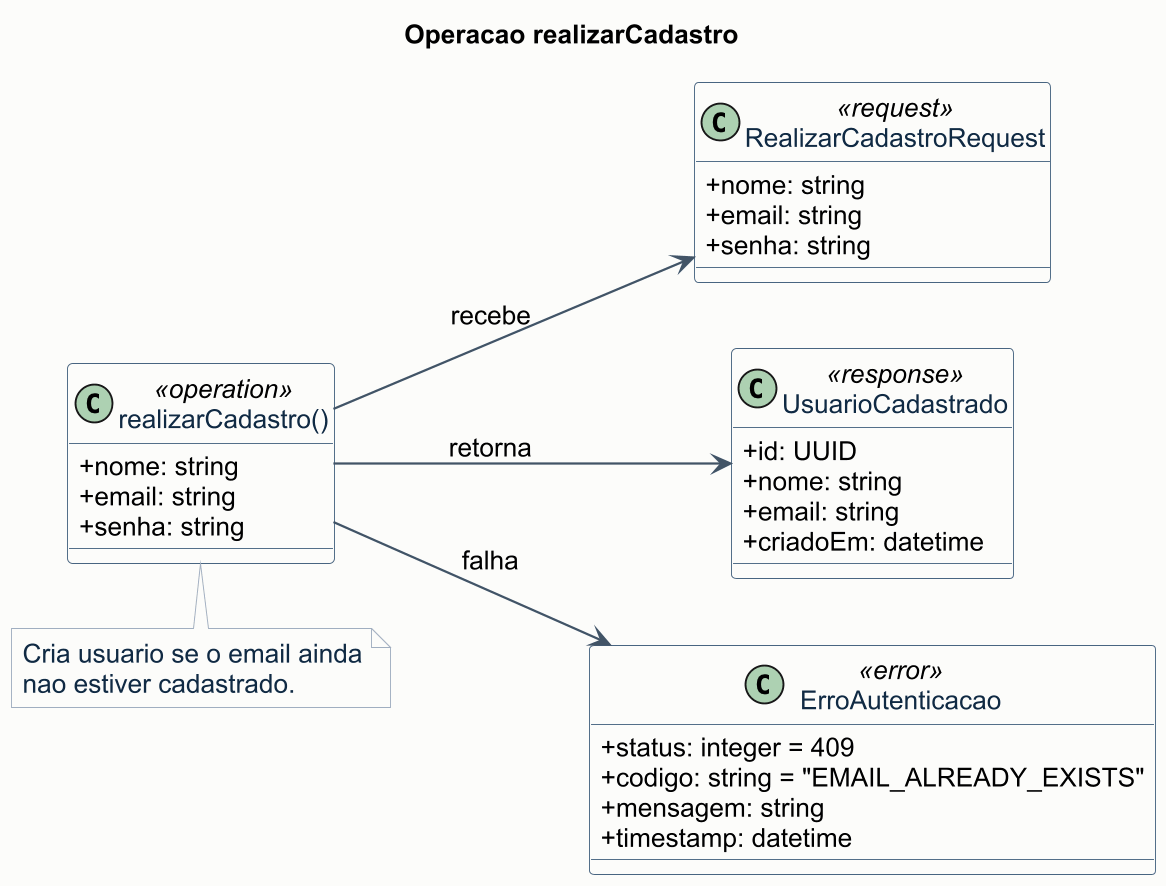

The diagram above was rendered by PlantUML. Its source (embedded in the PNG):
@startuml 06-op-realizar-cadastro
left to right direction
skinparam shadowing false
skinparam dpi 180
skinparam backgroundColor #FCFCFA
skinparam defaultFontName Arial
skinparam defaultFontSize 14
skinparam classAttributeIconSize 0
skinparam ArrowColor #425466
skinparam ArrowThickness 1.2
skinparam class {
  BackgroundColor #FFFFFF
  BorderColor #486581
  FontColor #102A43
}
skinparam note {
  BackgroundColor #F8FAFB
  BorderColor #A0AEC0
  FontColor #102A43
}

title Operacao realizarCadastro

class "realizarCadastro()" as RealizarCadastro <<operation>> {
  + nome: string
  + email: string
  + senha: string
}

class RealizarCadastroRequest <<request>> {
  + nome: string
  + email: string
  + senha: string
}

class UsuarioCadastrado <<response>> {
  + id: UUID
  + nome: string
  + email: string
  + criadoEm: datetime
}

class ErroAutenticacao <<error>> {
  + status: integer = 409
  + codigo: string = "EMAIL_ALREADY_EXISTS"
  + mensagem: string
  + timestamp: datetime
}

RealizarCadastro --> RealizarCadastroRequest : recebe
RealizarCadastro --> UsuarioCadastrado : retorna
RealizarCadastro --> ErroAutenticacao : falha

note bottom of RealizarCadastro
Cria usuario se o email ainda
nao estiver cadastrado.
end note

@enduml